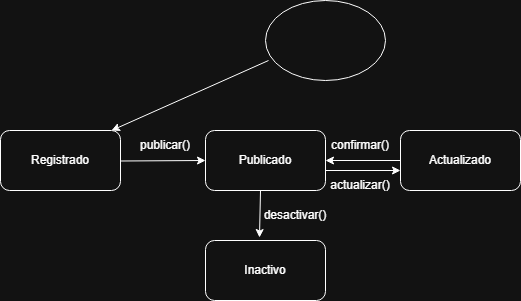

The diagram above was exported from draw.io. Its source (the exported page's mxGraphModel, read from the mxfile embedded in the PNG):
<mxGraphModel dx="1414" dy="785" grid="1" gridSize="10" guides="1" tooltips="1" connect="1" arrows="1" fold="1" page="1" pageScale="1" pageWidth="850" pageHeight="1100" math="0" shadow="0">
  <root>
    <mxCell id="0" />
    <mxCell id="1" parent="0" />
    <mxCell id="UtkD6Cxb8tmGkE9IbfMq-2" parent="1" style="ellipse;whiteSpace=wrap;html=1;" value="" vertex="1">
      <mxGeometry height="80" width="120" x="365" y="150" as="geometry" />
    </mxCell>
    <mxCell id="UtkD6Cxb8tmGkE9IbfMq-3" parent="1" style="rounded=1;whiteSpace=wrap;html=1;" value="Registrado" vertex="1">
      <mxGeometry height="60" width="120" x="100" y="280" as="geometry" />
    </mxCell>
    <mxCell id="UtkD6Cxb8tmGkE9IbfMq-4" parent="1" style="rounded=1;whiteSpace=wrap;html=1;" value="Publicado" vertex="1">
      <mxGeometry height="60" width="120" x="305" y="280" as="geometry" />
    </mxCell>
    <mxCell id="UtkD6Cxb8tmGkE9IbfMq-5" parent="1" style="rounded=1;whiteSpace=wrap;html=1;" value="Actualizado" vertex="1">
      <mxGeometry height="60" width="120" x="500" y="280" as="geometry" />
    </mxCell>
    <mxCell id="UtkD6Cxb8tmGkE9IbfMq-8" parent="1" style="rounded=1;whiteSpace=wrap;html=1;" value="Inactivo" vertex="1">
      <mxGeometry height="60" width="120" x="305" y="390" as="geometry" />
    </mxCell>
    <mxCell id="UtkD6Cxb8tmGkE9IbfMq-9" edge="1" parent="1" source="UtkD6Cxb8tmGkE9IbfMq-2" style="endArrow=classic;html=1;rounded=0;exitX=0.025;exitY=0.75;exitDx=0;exitDy=0;exitPerimeter=0;entryX=0.925;entryY=0;entryDx=0;entryDy=0;entryPerimeter=0;" target="UtkD6Cxb8tmGkE9IbfMq-3" value="">
      <mxGeometry height="50" relative="1" width="50" as="geometry">
        <mxPoint x="360" y="220" as="sourcePoint" />
        <mxPoint x="230" y="280" as="targetPoint" />
      </mxGeometry>
    </mxCell>
    <mxCell id="UtkD6Cxb8tmGkE9IbfMq-10" edge="1" parent="1" style="endArrow=classic;html=1;rounded=0;entryX=0;entryY=0.5;entryDx=0;entryDy=0;" target="UtkD6Cxb8tmGkE9IbfMq-4" value="">
      <mxGeometry height="50" relative="1" width="50" as="geometry">
        <mxPoint x="220" y="310.5" as="sourcePoint" />
        <mxPoint x="300" y="310" as="targetPoint" />
      </mxGeometry>
    </mxCell>
    <mxCell id="UtkD6Cxb8tmGkE9IbfMq-11" edge="1" parent="1" style="endArrow=classic;html=1;rounded=0;entryX=0;entryY=0.5;entryDx=0;entryDy=0;" value="">
      <mxGeometry height="50" relative="1" width="50" as="geometry">
        <mxPoint x="425" y="320" as="sourcePoint" />
        <mxPoint x="500" y="320" as="targetPoint" />
      </mxGeometry>
    </mxCell>
    <mxCell id="UtkD6Cxb8tmGkE9IbfMq-13" edge="1" parent="1" style="endArrow=classic;html=1;rounded=0;entryX=0.45;entryY=-0.05;entryDx=0;entryDy=0;entryPerimeter=0;" target="UtkD6Cxb8tmGkE9IbfMq-8" value="">
      <mxGeometry height="50" relative="1" width="50" as="geometry">
        <mxPoint x="360" y="340" as="sourcePoint" />
        <mxPoint x="410" y="290" as="targetPoint" />
      </mxGeometry>
    </mxCell>
    <mxCell id="UtkD6Cxb8tmGkE9IbfMq-14" edge="1" parent="1" style="endArrow=classic;html=1;rounded=0;entryX=1;entryY=0.5;entryDx=0;entryDy=0;" target="UtkD6Cxb8tmGkE9IbfMq-4" value="">
      <mxGeometry height="50" relative="1" width="50" as="geometry">
        <mxPoint x="500" y="310" as="sourcePoint" />
        <mxPoint x="550" y="260" as="targetPoint" />
      </mxGeometry>
    </mxCell>
    <mxCell id="UtkD6Cxb8tmGkE9IbfMq-15" parent="1" style="text;html=1;whiteSpace=wrap;strokeColor=none;fillColor=none;align=center;verticalAlign=middle;rounded=0;" value="publicar()" vertex="1">
      <mxGeometry height="30" width="70" x="230" y="280" as="geometry" />
    </mxCell>
    <mxCell id="UtkD6Cxb8tmGkE9IbfMq-16" parent="1" style="text;html=1;whiteSpace=wrap;strokeColor=none;fillColor=none;align=center;verticalAlign=middle;rounded=0;" value="actualizar()" vertex="1">
      <mxGeometry height="30" width="60" x="430" y="320" as="geometry" />
    </mxCell>
    <mxCell id="UtkD6Cxb8tmGkE9IbfMq-17" parent="1" style="text;html=1;whiteSpace=wrap;strokeColor=none;fillColor=none;align=center;verticalAlign=middle;rounded=0;" value="desactivar()" vertex="1">
      <mxGeometry height="30" width="60" x="365" y="350" as="geometry" />
    </mxCell>
    <mxCell id="UtkD6Cxb8tmGkE9IbfMq-18" parent="1" style="text;html=1;whiteSpace=wrap;strokeColor=none;fillColor=none;align=center;verticalAlign=middle;rounded=0;" value="confirmar()" vertex="1">
      <mxGeometry height="30" width="60" x="430" y="280" as="geometry" />
    </mxCell>
  </root>
</mxGraphModel>